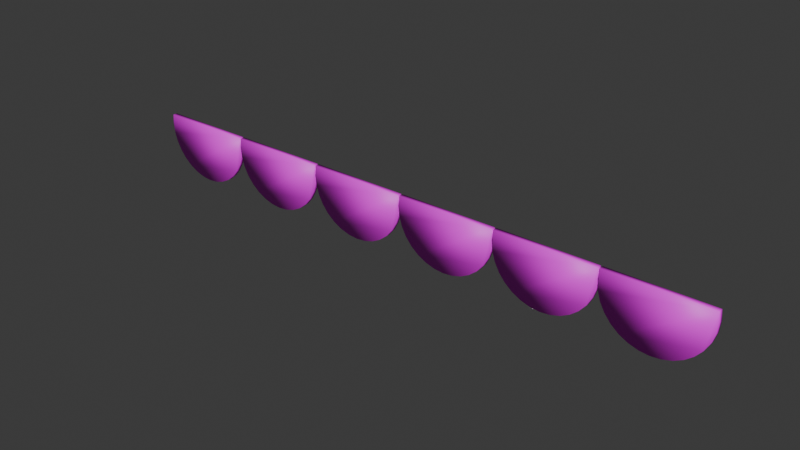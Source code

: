 # Source: PartyRope1.blend  (saved by Blender 4.1.24; exported with 4.5.12 LTS)
import bpy
from mathutils import Matrix  # noqa: F401  (used for matrix-valued properties, if any)

bpy.ops.wm.read_factory_settings(use_empty=True)
scene = bpy.context.scene
scene.name = 'Scene'

# ---- collections
col_collection = bpy.data.collections.new('Collection'); scene.collection.children.link(col_collection)

# ---- images (referenced by path relative to the original .blend; pixels are not part of the script)
import os
ASSET_DIR = os.environ.get("B2B_ASSET_DIR", "")  # directory of the original .blend (textures are referenced by path, not embedded)
HERE = os.path.dirname(os.path.abspath(__file__))  # packed textures are extracted next to this script under _unpacked/

def load_image(name, relpath, width, height, colorspace="sRGB"):
    """Load a texture the original file referenced (path relative to the .blend, or extracted next to this script)."""
    p = next((c for c in (os.path.join(HERE, relpath), os.path.join(ASSET_DIR, relpath)) if relpath and os.path.exists(c)), "")
    if p:
        img = bpy.data.images.load(p, check_existing=True)
        img.name = name
    else:  # same state as the original file: an image datablock whose file is absent (Cycles renders it pink)
        img = bpy.data.images.new(name, width, height)
        img.source = "FILE"
        img.filepath = "//" + (relpath or name)
    img.colorspace_settings.name = colorspace
    return img
img_tx_a1_png_003 = load_image('TX_A1.png.003', 'TX_A1.png', 1024, 1024, 'sRGB')

# ---- materials (node trees are filled in below, after node groups)
mat_material_003 = bpy.data.materials.new('Material.003')
mat_material_003.use_transparent_shadow = False
mat_material_002 = bpy.data.materials.new('Material.002')
mat_material_002.use_transparent_shadow = False

# ---- material node trees
mat_material_003.use_nodes = True; mat_material_003.node_tree.nodes.clear()
_N = mat_material_003.node_tree.nodes; _L = mat_material_003.node_tree.links
n0 = _N.new('ShaderNodeBsdfPrincipled'); n0.name = 'Principled BSDF'; n0.location = (10, 300)
n1 = _N.new('ShaderNodeOutputMaterial'); n1.name = 'Material Output'; n1.location = (300, 300)
n2 = _N.new('ShaderNodeTexImage'); n2.name = 'Image Texture'; n2.location = (-280, 280)
n2.image = img_tx_a1_png_003
_L.new(n0.outputs[0], n1.inputs[0])
_L.new(n2.outputs[0], n0.inputs[0])
n1.is_active_output = True
mat_material_002.use_nodes = True; mat_material_002.node_tree.nodes.clear()
_N = mat_material_002.node_tree.nodes; _L = mat_material_002.node_tree.links
n0 = _N.new('ShaderNodeBsdfPrincipled'); n0.name = 'Principled BSDF'; n0.location = (10, 300)
n1 = _N.new('ShaderNodeOutputMaterial'); n1.name = 'Material Output'; n1.location = (300, 300)
n2 = _N.new('ShaderNodeTexImage'); n2.name = 'Image Texture'; n2.location = (-280, 280)
n2.image = img_tx_a1_png_003
_L.new(n0.outputs[0], n1.inputs[0])
_L.new(n2.outputs[0], n0.inputs[0])
n1.is_active_output = True

# ---- world
world_world = bpy.data.worlds.new('World'); scene.world = world_world
world_world.use_nodes = True; world_world.node_tree.nodes.clear()
_N = world_world.node_tree.nodes; _L = world_world.node_tree.links
n0 = _N.new('ShaderNodeOutputWorld'); n0.name = 'World Output'; n0.location = (300, 300)
n1 = _N.new('ShaderNodeBackground'); n1.name = 'Background'; n1.location = (10, 300)
n1.inputs[0].default_value = (0.05088, 0.05088, 0.05088, 1.0)
_L.new(n1.outputs[0], n0.inputs[0])
n0.is_active_output = True
world_world.color = (0.05088, 0.05088, 0.05088)
world_world.use_sun_shadow = False
world_world.sun_shadow_jitter_overblur = 0.0

# ---- meshes
me_circle_013 = bpy.data.meshes.new('Circle.013')
me_circle_013.from_pydata([(-1.065e-05, -0.00183, 0.01507), (-0.0005208, -0.00183, 0.009968), (-1.065e-05, -0.00183, 0.004863), (0.0015, -0.00183, -4.566e-05), (0.003954, -0.00183, -0.00457), (0.007256, -0.00183, -0.008535), (0.01128, -0.00183, -0.01179), (0.01587, -0.00183, -0.01421), (0.02085, -0.00183, -0.0157), (0.02603, -0.00183, -0.0162), (0.03121, -0.00183, -0.0157), (0.03619, -0.00183, -0.01421), (0.04078, -0.00183, -0.01179), (0.0448, -0.00183, -0.008535), (0.04811, -0.00183, -0.00457), (0.05056, -0.00183, -4.566e-05), (0.05207, -0.00183, 0.004863), (0.05258, -0.00183, 0.009968), (0.05207, -0.00183, 0.01507), (-1.065e-05, 0.0006206, 0.01507), (-0.0005208, 0.0006206, 0.009968), (-1.065e-05, 0.0006206, 0.004863), (0.0015, 0.0006206, -4.566e-05), (0.003954, 0.0006206, -0.00457), (0.007256, 0.0006206, -0.008535), (0.01128, 0.0006206, -0.01179), (0.01587, 0.0006206, -0.01421), (0.02085, 0.0006206, -0.0157), (0.02603, 0.0006206, -0.0162), (0.03121, 0.0006206, -0.0157), (0.03619, 0.0006206, -0.01421), (0.04078, 0.0006206, -0.01179), (0.0448, 0.0006206, -0.008535), (0.04811, 0.0006206, -0.00457), (0.05056, 0.0006206, -4.566e-05), (0.05207, 0.0006206, 0.004863), (0.05258, 0.0006206, 0.009968), (0.05207, 0.0006206, 0.01507), (-0.1061, -0.00183, 0.01507), (-0.1066, -0.00183, 0.009968), (-0.1061, -0.00183, 0.004863), (-0.1046, -0.00183, -4.564e-05), (-0.1022, -0.00183, -0.00457), (-0.09887, -0.00183, -0.008535), (-0.09484, -0.00183, -0.01179), (-0.09025, -0.00183, -0.01421), (-0.08527, -0.00183, -0.0157), (-0.08009, -0.00183, -0.0162), (-0.07491, -0.00183, -0.0157), (-0.06993, -0.00183, -0.01421), (-0.06534, -0.00183, -0.01179), (-0.06132, -0.00183, -0.008535), (-0.05802, -0.00183, -0.00457), (-0.05556, -0.00183, -4.564e-05), (-0.05405, -0.00183, 0.004863), (-0.05354, -0.00183, 0.009968), (-0.05405, -0.00183, 0.01507), (-0.1061, 0.0006206, 0.01507), (-0.1066, 0.0006206, 0.009968), (-0.1061, 0.0006206, 0.004863), (-0.1046, 0.0006206, -4.564e-05), (-0.1022, 0.0006206, -0.00457), (-0.09887, 0.0006206, -0.008535), (-0.09484, 0.0006206, -0.01179), (-0.09025, 0.0006206, -0.01421), (-0.08527, 0.0006206, -0.0157), (-0.08009, 0.0006206, -0.0162), (-0.07491, 0.0006206, -0.0157), (-0.06993, 0.0006206, -0.01421), (-0.06534, 0.0006206, -0.01179), (-0.06132, 0.0006206, -0.008535), (-0.05802, 0.0006206, -0.00457), (-0.05556, 0.0006206, -4.564e-05), (-0.05405, 0.0006206, 0.004863), (-0.05354, 0.0006206, 0.009968), (-0.05405, 0.0006206, 0.01507), (0.1058, -0.00183, 0.01507), (0.1053, -0.00183, 0.009968), (0.1058, -0.00183, 0.004863), (0.1073, -0.00183, -4.564e-05), (0.1098, -0.00183, -0.00457), (0.1131, -0.00183, -0.008535), (0.1171, -0.00183, -0.01179), (0.1217, -0.00183, -0.01421), (0.1267, -0.00183, -0.0157), (0.1318, -0.00183, -0.0162), (0.137, -0.00183, -0.0157), (0.142, -0.00183, -0.01421), (0.1466, -0.00183, -0.01179), (0.1506, -0.00183, -0.008535), (0.1539, -0.00183, -0.00457), (0.1564, -0.00183, -4.564e-05), (0.1579, -0.00183, 0.004863), (0.1584, -0.00183, 0.009968), (0.1579, -0.00183, 0.01507), (0.1058, 0.0006206, 0.01507), (0.1053, 0.0006206, 0.009968), (0.1058, 0.0006206, 0.004863), (0.1073, 0.0006206, -4.564e-05), (0.1098, 0.0006206, -0.00457), (0.1131, 0.0006206, -0.008535), (0.1171, 0.0006206, -0.01179), (0.1217, 0.0006206, -0.01421), (0.1267, 0.0006206, -0.0157), (0.1318, 0.0006206, -0.0162), (0.137, 0.0006206, -0.0157), (0.142, 0.0006206, -0.01421), (0.1466, 0.0006206, -0.01179), (0.1506, 0.0006206, -0.008535), (0.1539, 0.0006206, -0.00457), (0.1564, 0.0006206, -4.564e-05), (0.1579, 0.0006206, 0.004863), (0.1584, 0.0006206, 0.009968), (0.1579, 0.0006206, 0.01507), (0.05286, -0.00183, 0.01507), (0.05235, -0.00183, 0.009968), (0.05286, -0.00183, 0.004863), (0.05437, -0.00183, -4.564e-05), (0.05682, -0.00183, -0.00457), (0.06013, -0.00183, -0.008535), (0.06415, -0.00183, -0.01179), (0.06874, -0.00183, -0.01421), (0.07372, -0.00183, -0.0157), (0.0789, -0.00183, -0.0162), (0.08408, -0.00183, -0.0157), (0.08906, -0.00183, -0.01421), (0.09365, -0.00183, -0.01179), (0.09767, -0.00183, -0.008535), (0.101, -0.00183, -0.00457), (0.1034, -0.00183, -4.564e-05), (0.1049, -0.00183, 0.004863), (0.1055, -0.00183, 0.009968), (0.1049, -0.00183, 0.01507), (0.05286, 0.0006206, 0.01507), (0.05235, 0.0006206, 0.009968), (0.05286, 0.0006206, 0.004863), (0.05437, 0.0006206, -4.564e-05), (0.05682, 0.0006206, -0.00457), (0.06013, 0.0006206, -0.008535), (0.06415, 0.0006206, -0.01179), (0.06874, 0.0006206, -0.01421), (0.07372, 0.0006206, -0.0157), (0.0789, 0.0006206, -0.0162), (0.08408, 0.0006206, -0.0157), (0.08906, 0.0006206, -0.01421), (0.09365, 0.0006206, -0.01179), (0.09767, 0.0006206, -0.008535), (0.101, 0.0006206, -0.00457), (0.1034, 0.0006206, -4.564e-05), (0.1049, 0.0006206, 0.004863), (0.1055, 0.0006206, 0.009968), (0.1049, 0.0006206, 0.01507), (-0.1591, -0.00183, 0.01507), (-0.1596, -0.00183, 0.009968), (-0.1591, -0.00183, 0.004863), (-0.1576, -0.00183, -4.562e-05), (-0.1551, -0.00183, -0.00457), (-0.1518, -0.00183, -0.008535), (-0.1478, -0.00183, -0.01179), (-0.1432, -0.00183, -0.01421), (-0.1382, -0.00183, -0.0157), (-0.133, -0.00183, -0.0162), (-0.1278, -0.00183, -0.0157), (-0.1229, -0.00183, -0.01421), (-0.1183, -0.00183, -0.01179), (-0.1143, -0.00183, -0.008535), (-0.111, -0.00183, -0.00457), (-0.1085, -0.00183, -4.562e-05), (-0.107, -0.00183, 0.004863), (-0.1065, -0.00183, 0.009968), (-0.107, -0.00183, 0.01507), (-0.1591, 0.0006206, 0.01507), (-0.1596, 0.0006206, 0.009968), (-0.1591, 0.0006206, 0.004863), (-0.1576, 0.0006206, -4.562e-05), (-0.1551, 0.0006206, -0.00457), (-0.1518, 0.0006206, -0.008535), (-0.1478, 0.0006206, -0.01179), (-0.1432, 0.0006206, -0.01421), (-0.1382, 0.0006206, -0.0157), (-0.133, 0.0006206, -0.0162), (-0.1278, 0.0006206, -0.0157), (-0.1229, 0.0006206, -0.01421), (-0.1183, 0.0006206, -0.01179), (-0.1143, 0.0006206, -0.008535), (-0.111, 0.0006206, -0.00457), (-0.1085, 0.0006206, -4.562e-05), (-0.107, 0.0006206, 0.004863), (-0.1065, 0.0006206, 0.009968), (-0.107, 0.0006206, 0.01507), (-0.05295, -0.00183, 0.01507), (-0.05346, -0.00183, 0.009968), (-0.05295, -0.00183, 0.004863), (-0.05144, -0.00183, -4.562e-05), (-0.04898, -0.00183, -0.00457), (-0.04568, -0.00183, -0.008535), (-0.04166, -0.00183, -0.01179), (-0.03707, -0.00183, -0.01421), (-0.03209, -0.00183, -0.0157), (-0.02691, -0.00183, -0.0162), (-0.02173, -0.00183, -0.0157), (-0.01675, -0.00183, -0.01421), (-0.01216, -0.00183, -0.01179), (-0.008133, -0.00183, -0.008535), (-0.004832, -0.00183, -0.00457), (-0.002378, -0.00183, -4.562e-05), (-0.0008672, -0.00183, 0.004863), (-0.000357, -0.00183, 0.009968), (-0.0008672, -0.00183, 0.01507), (-0.05295, 0.0006206, 0.01507), (-0.05346, 0.0006206, 0.009968), (-0.05295, 0.0006206, 0.004863), (-0.05144, 0.0006206, -4.562e-05), (-0.04898, 0.0006206, -0.00457), (-0.04568, 0.0006206, -0.008535), (-0.04166, 0.0006206, -0.01179), (-0.03707, 0.0006206, -0.01421), (-0.03209, 0.0006206, -0.0157), (-0.02691, 0.0006206, -0.0162), (-0.02173, 0.0006206, -0.0157), (-0.01675, 0.0006206, -0.01421), (-0.01216, 0.0006206, -0.01179), (-0.008133, 0.0006206, -0.008535), (-0.004832, 0.0006206, -0.00457), (-0.002378, 0.0006206, -4.562e-05), (-0.0008672, 0.0006206, 0.004863), (-0.000357, 0.0006206, 0.009968), (-0.0008672, 0.0006206, 0.01507)], [], [(10, 9, 28, 29), (3, 2, 21, 22), (18, 17, 36, 37), (11, 10, 29, 30), (4, 3, 22, 23), (12, 11, 30, 31), (5, 4, 23, 24), (13, 12, 31, 32), (6, 5, 24, 25), (14, 13, 32, 33), (7, 6, 25, 26), (15, 14, 33, 34), (8, 7, 26, 27), (1, 0, 19, 20), (16, 15, 34, 35), (9, 8, 27, 28), (2, 1, 20, 21), (17, 16, 35, 36), (1, 2, 3, 4, 5, 6, 7, 8, 9, 10, 11, 12, 13, 14, 15, 16, 17, 18, 0), (20, 19, 37, 36, 35, 34, 33, 32, 31, 30, 29, 28, 27, 26, 25, 24, 23, 22, 21), (37, 19, 0, 18), (48, 47, 66, 67), (41, 40, 59, 60), (56, 55, 74, 75), (49, 48, 67, 68), (42, 41, 60, 61), (50, 49, 68, 69), (43, 42, 61, 62), (51, 50, 69, 70), (44, 43, 62, 63), (52, 51, 70, 71), (45, 44, 63, 64), (53, 52, 71, 72), (46, 45, 64, 65), (39, 38, 57, 58), (54, 53, 72, 73), (47, 46, 65, 66), (40, 39, 58, 59), (55, 54, 73, 74), (39, 40, 41, 42, 43, 44, 45, 46, 47, 48, 49, 50, 51, 52, 53, 54, 55, 56, 38), (58, 57, 75, 74, 73, 72, 71, 70, 69, 68, 67, 66, 65, 64, 63, 62, 61, 60, 59), (75, 57, 38, 56), (86, 85, 104, 105), (79, 78, 97, 98), (94, 93, 112, 113), (87, 86, 105, 106), (80, 79, 98, 99), (88, 87, 106, 107), (81, 80, 99, 100), (89, 88, 107, 108), (82, 81, 100, 101), (90, 89, 108, 109), (83, 82, 101, 102), (91, 90, 109, 110), (84, 83, 102, 103), (77, 76, 95, 96), (92, 91, 110, 111), (85, 84, 103, 104), (78, 77, 96, 97), (93, 92, 111, 112), (77, 78, 79, 80, 81, 82, 83, 84, 85, 86, 87, 88, 89, 90, 91, 92, 93, 94, 76), (96, 95, 113, 112, 111, 110, 109, 108, 107, 106, 105, 104, 103, 102, 101, 100, 99, 98, 97), (113, 95, 76, 94), (124, 123, 142, 143), (117, 116, 135, 136), (132, 131, 150, 151), (125, 124, 143, 144), (118, 117, 136, 137), (126, 125, 144, 145), (119, 118, 137, 138), (127, 126, 145, 146), (120, 119, 138, 139), (128, 127, 146, 147), (121, 120, 139, 140), (129, 128, 147, 148), (122, 121, 140, 141), (115, 114, 133, 134), (130, 129, 148, 149), (123, 122, 141, 142), (116, 115, 134, 135), (131, 130, 149, 150), (115, 116, 117, 118, 119, 120, 121, 122, 123, 124, 125, 126, 127, 128, 129, 130, 131, 132, 114), (134, 133, 151, 150, 149, 148, 147, 146, 145, 144, 143, 142, 141, 140, 139, 138, 137, 136, 135), (151, 133, 114, 132), (162, 161, 180, 181), (155, 154, 173, 174), (170, 169, 188, 189), (163, 162, 181, 182), (156, 155, 174, 175), (164, 163, 182, 183), (157, 156, 175, 176), (165, 164, 183, 184), (158, 157, 176, 177), (166, 165, 184, 185), (159, 158, 177, 178), (167, 166, 185, 186), (160, 159, 178, 179), (153, 152, 171, 172), (168, 167, 186, 187), (161, 160, 179, 180), (154, 153, 172, 173), (169, 168, 187, 188), (153, 154, 155, 156, 157, 158, 159, 160, 161, 162, 163, 164, 165, 166, 167, 168, 169, 170, 152), (172, 171, 189, 188, 187, 186, 185, 184, 183, 182, 181, 180, 179, 178, 177, 176, 175, 174, 173), (189, 171, 152, 170), (200, 199, 218, 219), (193, 192, 211, 212), (208, 207, 226, 227), (201, 200, 219, 220), (194, 193, 212, 213), (202, 201, 220, 221), (195, 194, 213, 214), (203, 202, 221, 222), (196, 195, 214, 215), (204, 203, 222, 223), (197, 196, 215, 216), (205, 204, 223, 224), (198, 197, 216, 217), (191, 190, 209, 210), (206, 205, 224, 225), (199, 198, 217, 218), (192, 191, 210, 211), (207, 206, 225, 226), (191, 192, 193, 194, 195, 196, 197, 198, 199, 200, 201, 202, 203, 204, 205, 206, 207, 208, 190), (210, 209, 227, 226, 225, 224, 223, 222, 221, 220, 219, 218, 217, 216, 215, 214, 213, 212, 211), (227, 209, 190, 208)])
me_circle_013.polygons.foreach_set('use_smooth', [True] * 126)
me_circle_013.polygons.foreach_set('material_index', [0, 0, 0, 0, 0, 0, 0, 0, 0, 0, 0, 0, 0, 0, 0, 0, 0, 0, 0, 0, 0, 0, 0, 0, 0, 0, 0, 0, 0, 0, 0, 0, 0, 0, 0, 0, 0, 0, 0, 0, 0, 0, 0, 0, 0, 0, 0, 0, 0, 0, 0, 0, 0, 0, 0, 0, 0, 0, 0, 0, 0, 0, 0, 1, 1, 1, 1, 1, 1, 1, 1, 1, 1, 1, 1, 1, 1, 1, 1, 1, 1, 1, 1, 1, 1, 1, 1, 1, 1, 1, 1, 1, 1, 1, 1, 1, 1, 1, 1, 1, 1, 1, 1, 1, 1, 1, 1, 1, 1, 1, 1, 1, 1, 1, 1, 1, 1, 1, 1, 1, 1, 1, 1, 1, 1, 1])
_uv = me_circle_013.uv_layers.new(name='UVMap')
_uv.uv.foreach_set('vector', [0.1138, 0.6885, 0.1057, 0.6885, 0.1057, 0.6923, 0.1138, 0.6923, 0.1036, 0.6958, 0.1036, 0.7034, 0.1074, 0.7034, 0.1074, 0.6958, 0.1036, 0.7194, 0.1036, 0.7114, 0.1074, 0.7114, 0.1074, 0.7194, 0.1215, 0.6885, 0.1138, 0.6885, 0.1138, 0.6923, 0.1215, 0.6923, 0.1036, 0.6887, 0.1036, 0.6958, 0.1074, 0.6958, 0.1074, 0.6887, 0.1287, 0.6885, 0.1215, 0.6885, 0.1215, 0.6923, 0.1287, 0.6923, 0.1036, 0.6826, 0.1036, 0.6887, 0.1074, 0.6887, 0.1074, 0.6826, 0.1349, 0.6885, 0.1287, 0.6885, 0.1287, 0.6923, 0.1349, 0.6923, 0.08268, 0.6885, 0.07641, 0.6885, 0.07641, 0.6923, 0.08268, 0.6923, 0.1036, 0.6887, 0.1036, 0.6826, 0.1074, 0.6826, 0.1074, 0.6887, 0.08984, 0.6885, 0.08268, 0.6885, 0.08268, 0.6923, 0.08984, 0.6923, 0.1036, 0.6958, 0.1036, 0.6887, 0.1074, 0.6887, 0.1074, 0.6958, 0.0976, 0.6885, 0.08984, 0.6885, 0.08984, 0.6923, 0.0976, 0.6923, 0.1036, 0.7114, 0.1036, 0.7194, 0.1074, 0.7194, 0.1074, 0.7114, 0.1036, 0.7034, 0.1036, 0.6958, 0.1074, 0.6958, 0.1074, 0.7034, 0.1057, 0.6885, 0.0976, 0.6885, 0.0976, 0.6923, 0.1057, 0.6923, 0.1036, 0.7034, 0.1036, 0.7114, 0.1074, 0.7114, 0.1074, 0.7034, 0.1036, 0.7114, 0.1036, 0.7034, 0.1074, 0.7034, 0.1074, 0.7114, 0.06428, 0.7114, 0.06508, 0.7034, 0.06744, 0.6958, 0.07126, 0.6887, 0.07641, 0.6826, 0.08268, 0.6775, 0.08984, 0.6737, 0.0976, 0.6714, 0.1057, 0.6706, 0.1138, 0.6714, 0.1215, 0.6737, 0.1287, 0.6775, 0.1349, 0.6826, 0.1401, 0.6887, 0.1439, 0.6958, 0.1463, 0.7034, 0.1471, 0.7114, 0.1463, 0.7194, 0.06508, 0.7194, 0.06428, 0.7114, 0.06508, 0.7194, 0.1463, 0.7194, 0.1471, 0.7114, 0.1463, 0.7034, 0.1439, 0.6958, 0.1401, 0.6887, 0.1349, 0.6826, 0.1287, 0.6775, 0.1215, 0.6737, 0.1138, 0.6714, 0.1057, 0.6706, 0.0976, 0.6714, 0.08984, 0.6737, 0.08268, 0.6775, 0.07641, 0.6826, 0.07126, 0.6887, 0.06744, 0.6958, 0.06508, 0.7034, 0.1463, 0.6923, 0.06508, 0.6923, 0.06508, 0.6885, 0.1463, 0.6885, 0.07897, 0.7097, 0.0709, 0.7097, 0.0709, 0.7135, 0.07897, 0.7135, 0.1036, 0.6958, 0.1036, 0.7034, 0.1074, 0.7034, 0.1074, 0.6958, 0.1036, 0.7194, 0.1036, 0.7114, 0.1074, 0.7114, 0.1074, 0.7194, 0.08674, 0.7097, 0.07897, 0.7097, 0.07897, 0.7135, 0.08674, 0.7135, 0.1036, 0.6887, 0.1036, 0.6958, 0.1074, 0.6958, 0.1074, 0.6887, 0.09389, 0.7097, 0.08674, 0.7097, 0.08674, 0.7135, 0.09389, 0.7135, 0.1036, 0.6826, 0.1036, 0.6887, 0.1074, 0.6887, 0.1074, 0.6826, 0.1002, 0.7097, 0.09389, 0.7097, 0.09389, 0.7135, 0.1002, 0.7135, 0.0479, 0.7097, 0.04163, 0.7097, 0.04163, 0.7135, 0.0479, 0.7135, 0.1036, 0.6887, 0.1036, 0.6826, 0.1074, 0.6826, 0.1074, 0.6887, 0.05506, 0.7097, 0.0479, 0.7097, 0.0479, 0.7135, 0.05506, 0.7135, 0.1036, 0.6958, 0.1036, 0.6887, 0.1074, 0.6887, 0.1074, 0.6958, 0.06282, 0.7097, 0.05506, 0.7097, 0.05506, 0.7135, 0.06282, 0.7135, 0.1036, 0.7114, 0.1036, 0.7194, 0.1074, 0.7194, 0.1074, 0.7114, 0.1036, 0.7034, 0.1036, 0.6958, 0.1074, 0.6958, 0.1074, 0.7034, 0.0709, 0.7097, 0.06282, 0.7097, 0.06282, 0.7135, 0.0709, 0.7135, 0.1036, 0.7034, 0.1036, 0.7114, 0.1074, 0.7114, 0.1074, 0.7034, 0.1036, 0.7114, 0.1036, 0.7034, 0.1074, 0.7034, 0.1074, 0.7114, 0.02951, 0.7325, 0.0303, 0.7246, 0.03266, 0.7169, 0.03648, 0.7099, 0.04163, 0.7037, 0.0479, 0.6986, 0.05506, 0.6948, 0.06282, 0.6925, 0.0709, 0.6917, 0.07897, 0.6925, 0.08674, 0.6948, 0.09389, 0.6986, 0.1002, 0.7037, 0.1053, 0.7099, 0.1091, 0.7169, 0.1115, 0.7246, 0.1123, 0.7325, 0.1115, 0.7405, 0.0303, 0.7405, 0.02951, 0.7325, 0.0303, 0.7405, 0.1115, 0.7405, 0.1123, 0.7325, 0.1115, 0.7246, 0.1091, 0.7169, 0.1053, 0.7099, 0.1002, 0.7037, 0.09389, 0.6986, 0.08674, 0.6948, 0.07897, 0.6925, 0.0709, 0.6917, 0.06282, 0.6925, 0.05506, 0.6948, 0.0479, 0.6986, 0.04163, 0.7037, 0.03648, 0.7099, 0.03266, 0.7169, 0.0303, 0.7246, 0.1115, 0.7135, 0.0303, 0.7135, 0.0303, 0.7097, 0.1115, 0.7097, 0.1384, 0.709, 0.1304, 0.709, 0.1304, 0.7128, 0.1384, 0.7128, 0.1036, 0.6958, 0.1036, 0.7034, 0.1074, 0.7034, 0.1074, 0.6958, 0.1036, 0.7194, 0.1036, 0.7114, 0.1074, 0.7114, 0.1074, 0.7194, 0.1462, 0.709, 0.1384, 0.709, 0.1384, 0.7128, 0.1462, 0.7128, 0.1036, 0.6887, 0.1036, 0.6958, 0.1074, 0.6958, 0.1074, 0.6887, 0.1534, 0.709, 0.1462, 0.709, 0.1462, 0.7128, 0.1534, 0.7128, 0.1036, 0.6826, 0.1036, 0.6887, 0.1074, 0.6887, 0.1074, 0.6826, 0.1596, 0.709, 0.1534, 0.709, 0.1534, 0.7128, 0.1596, 0.7128, 0.1074, 0.709, 0.1011, 0.709, 0.1011, 0.7128, 0.1074, 0.7128, 0.1036, 0.6887, 0.1036, 0.6826, 0.1074, 0.6826, 0.1074, 0.6887, 0.1145, 0.709, 0.1074, 0.709, 0.1074, 0.7128, 0.1145, 0.7128, 0.1036, 0.6958, 0.1036, 0.6887, 0.1074, 0.6887, 0.1074, 0.6958, 0.1223, 0.709, 0.1145, 0.709, 0.1145, 0.7128, 0.1223, 0.7128, 0.1036, 0.7114, 0.1036, 0.7194, 0.1074, 0.7194, 0.1074, 0.7114, 0.1036, 0.7034, 0.1036, 0.6958, 0.1074, 0.6958, 0.1074, 0.7034, 0.1304, 0.709, 0.1223, 0.709, 0.1223, 0.7128, 0.1304, 0.7128, 0.1036, 0.7034, 0.1036, 0.7114, 0.1074, 0.7114, 0.1074, 0.7034, 0.1036, 0.7114, 0.1036, 0.7034, 0.1074, 0.7034, 0.1074, 0.7114, 0.08896, 0.7319, 0.08976, 0.7239, 0.09212, 0.7163, 0.09594, 0.7092, 0.1011, 0.703, 0.1074, 0.698, 0.1145, 0.6942, 0.1223, 0.6919, 0.1304, 0.6911, 0.1384, 0.6919, 0.1462, 0.6942, 0.1534, 0.698, 0.1596, 0.703, 0.1648, 0.7092, 0.1686, 0.7163, 0.171, 0.7239, 0.1717, 0.7319, 0.171, 0.7399, 0.08976, 0.7399, 0.08896, 0.7319, 0.08976, 0.7399, 0.171, 0.7399, 0.1717, 0.7319, 0.171, 0.7239, 0.1686, 0.7163, 0.1648, 0.7092, 0.1596, 0.703, 0.1534, 0.698, 0.1462, 0.6942, 0.1384, 0.6919, 0.1304, 0.6911, 0.1223, 0.6919, 0.1145, 0.6942, 0.1074, 0.698, 0.1011, 0.703, 0.09594, 0.7092, 0.09212, 0.7163, 0.08976, 0.7239, 0.171, 0.7128, 0.08976, 0.7128, 0.08976, 0.709, 0.171, 0.709, 0.4943, 0.5517, 0.4859, 0.5517, 0.4859, 0.5557, 0.4943, 0.5557, 0.468, 0.5399, 0.468, 0.5479, 0.472, 0.5479, 0.472, 0.5399, 0.468, 0.5645, 0.468, 0.5562, 0.472, 0.5562, 0.472, 0.5645, 0.5024, 0.5517, 0.4943, 0.5517, 0.4943, 0.5557, 0.5024, 0.5557, 0.468, 0.5326, 0.468, 0.5399, 0.472, 0.5399, 0.472, 0.5326, 0.5098, 0.5517, 0.5024, 0.5517, 0.5024, 0.5557, 0.5098, 0.5557, 0.468, 0.5262, 0.468, 0.5326, 0.472, 0.5326, 0.472, 0.5262, 0.5163, 0.5517, 0.5098, 0.5517, 0.5098, 0.5557, 0.5163, 0.5557, 0.4619, 0.5517, 0.4554, 0.5517, 0.4554, 0.5557, 0.4619, 0.5557, 0.468, 0.5326, 0.468, 0.5262, 0.472, 0.5262, 0.472, 0.5326, 0.4694, 0.5517, 0.4619, 0.5517, 0.4619, 0.5557, 0.4694, 0.5557, 0.468, 0.5399, 0.468, 0.5326, 0.472, 0.5326, 0.472, 0.5399, 0.4775, 0.5517, 0.4694, 0.5517, 0.4694, 0.5557, 0.4775, 0.5557, 0.468, 0.5562, 0.468, 0.5645, 0.472, 0.5645, 0.472, 0.5562, 0.468, 0.5479, 0.468, 0.5399, 0.472, 0.5399, 0.472, 0.5479, 0.4859, 0.5517, 0.4775, 0.5517, 0.4775, 0.5557, 0.4859, 0.5557, 0.468, 0.5479, 0.468, 0.5562, 0.472, 0.5562, 0.472, 0.5479, 0.468, 0.5562, 0.468, 0.5479, 0.472, 0.5479, 0.472, 0.5562, 0.4428, 0.5755, 0.4436, 0.5672, 0.4461, 0.5593, 0.45, 0.5519, 0.4554, 0.5455, 0.4619, 0.5402, 0.4694, 0.5363, 0.4775, 0.5339, 0.4859, 0.533, 0.4943, 0.5339, 0.5024, 0.5363, 0.5098, 0.5402, 0.5163, 0.5455, 0.5217, 0.5519, 0.5257, 0.5593, 0.5281, 0.5672, 0.5289, 0.5755, 0.5281, 0.5838, 0.4436, 0.5838, 0.4428, 0.5755, 0.4436, 0.5838, 0.5281, 0.5838, 0.5289, 0.5755, 0.5281, 0.5672, 0.5257, 0.5593, 0.5217, 0.5519, 0.5163, 0.5455, 0.5098, 0.5402, 0.5024, 0.5363, 0.4943, 0.5339, 0.4859, 0.533, 0.4775, 0.5339, 0.4694, 0.5363, 0.4619, 0.5402, 0.4554, 0.5455, 0.45, 0.5519, 0.4461, 0.5593, 0.4436, 0.5672, 0.5281, 0.5557, 0.4436, 0.5557, 0.4436, 0.5517, 0.5281, 0.5517, 0.4524, 0.5537, 0.444, 0.5537, 0.444, 0.5577, 0.4524, 0.5577, 0.468, 0.5399, 0.468, 0.5479, 0.472, 0.5479, 0.472, 0.5399, 0.468, 0.5645, 0.468, 0.5562, 0.472, 0.5562, 0.472, 0.5645, 0.4605, 0.5537, 0.4524, 0.5537, 0.4524, 0.5577, 0.4605, 0.5577, 0.468, 0.5326, 0.468, 0.5399, 0.472, 0.5399, 0.472, 0.5326, 0.4679, 0.5537, 0.4605, 0.5537, 0.4605, 0.5577, 0.4679, 0.5577, 0.468, 0.5262, 0.468, 0.5326, 0.472, 0.5326, 0.472, 0.5262, 0.4744, 0.5537, 0.4679, 0.5537, 0.4679, 0.5577, 0.4744, 0.5577, 0.42, 0.5537, 0.4135, 0.5537, 0.4135, 0.5577, 0.42, 0.5577, 0.468, 0.5326, 0.468, 0.5262, 0.472, 0.5262, 0.472, 0.5326, 0.4275, 0.5537, 0.42, 0.5537, 0.42, 0.5577, 0.4275, 0.5577, 0.468, 0.5399, 0.468, 0.5326, 0.472, 0.5326, 0.472, 0.5399, 0.4356, 0.5537, 0.4275, 0.5537, 0.4275, 0.5577, 0.4356, 0.5577, 0.468, 0.5562, 0.468, 0.5645, 0.472, 0.5645, 0.472, 0.5562, 0.468, 0.5479, 0.468, 0.5399, 0.472, 0.5399, 0.472, 0.5479, 0.444, 0.5537, 0.4356, 0.5537, 0.4356, 0.5577, 0.444, 0.5577, 0.468, 0.5479, 0.468, 0.5562, 0.472, 0.5562, 0.472, 0.5479, 0.468, 0.5562, 0.468, 0.5479, 0.472, 0.5479, 0.472, 0.5562, 0.4009, 0.5775, 0.4017, 0.5692, 0.4042, 0.5613, 0.4082, 0.5539, 0.4135, 0.5475, 0.42, 0.5422, 0.4275, 0.5383, 0.4356, 0.5359, 0.444, 0.535, 0.4524, 0.5359, 0.4605, 0.5383, 0.4679, 0.5422, 0.4744, 0.5475, 0.4798, 0.5539, 0.4838, 0.5613, 0.4862, 0.5692, 0.4871, 0.5775, 0.4862, 0.5858, 0.4017, 0.5858, 0.4009, 0.5775, 0.4017, 0.5858, 0.4862, 0.5858, 0.4871, 0.5775, 0.4862, 0.5692, 0.4838, 0.5613, 0.4798, 0.5539, 0.4744, 0.5475, 0.4679, 0.5422, 0.4605, 0.5383, 0.4524, 0.5359, 0.444, 0.535, 0.4356, 0.5359, 0.4275, 0.5383, 0.42, 0.5422, 0.4135, 0.5475, 0.4082, 0.5539, 0.4042, 0.5613, 0.4017, 0.5692, 0.4862, 0.5577, 0.4017, 0.5577, 0.4017, 0.5537, 0.4862, 0.5537, 0.4786, 0.5324, 0.4702, 0.5324, 0.4702, 0.5363, 0.4786, 0.5363, 0.468, 0.5399, 0.468, 0.5479, 0.472, 0.5479, 0.472, 0.5399, 0.468, 0.5645, 0.468, 0.5562, 0.472, 0.5562, 0.472, 0.5645, 0.4867, 0.5324, 0.4786, 0.5324, 0.4786, 0.5363, 0.4867, 0.5363, 0.468, 0.5326, 0.468, 0.5399, 0.472, 0.5399, 0.472, 0.5326, 0.4941, 0.5324, 0.4867, 0.5324, 0.4867, 0.5363, 0.4941, 0.5363, 0.468, 0.5262, 0.468, 0.5326, 0.472, 0.5326, 0.472, 0.5262, 0.5006, 0.5324, 0.4941, 0.5324, 0.4941, 0.5363, 0.5006, 0.5363, 0.4462, 0.5324, 0.4397, 0.5324, 0.4397, 0.5363, 0.4462, 0.5363, 0.468, 0.5326, 0.468, 0.5262, 0.472, 0.5262, 0.472, 0.5326, 0.4537, 0.5324, 0.4462, 0.5324, 0.4462, 0.5363, 0.4537, 0.5363, 0.468, 0.5399, 0.468, 0.5326, 0.472, 0.5326, 0.472, 0.5399, 0.4618, 0.5324, 0.4537, 0.5324, 0.4537, 0.5363, 0.4618, 0.5363, 0.468, 0.5562, 0.468, 0.5645, 0.472, 0.5645, 0.472, 0.5562, 0.468, 0.5479, 0.468, 0.5399, 0.472, 0.5399, 0.472, 0.5479, 0.4702, 0.5324, 0.4618, 0.5324, 0.4618, 0.5363, 0.4702, 0.5363, 0.468, 0.5479, 0.468, 0.5562, 0.472, 0.5562, 0.472, 0.5479, 0.468, 0.5562, 0.468, 0.5479, 0.472, 0.5479, 0.472, 0.5562, 0.4271, 0.5562, 0.4279, 0.5479, 0.4304, 0.5399, 0.4344, 0.5326, 0.4397, 0.5262, 0.4462, 0.5209, 0.4537, 0.5169, 0.4618, 0.5145, 0.4702, 0.5137, 0.4786, 0.5145, 0.4867, 0.5169, 0.4941, 0.5209, 0.5006, 0.5262, 0.506, 0.5326, 0.51, 0.5399, 0.5124, 0.5479, 0.5133, 0.5562, 0.5124, 0.5645, 0.4279, 0.5645, 0.4271, 0.5562, 0.4279, 0.5645, 0.5124, 0.5645, 0.5133, 0.5562, 0.5124, 0.5479, 0.51, 0.5399, 0.506, 0.5326, 0.5006, 0.5262, 0.4941, 0.5209, 0.4867, 0.5169, 0.4786, 0.5145, 0.4702, 0.5137, 0.4618, 0.5145, 0.4537, 0.5169, 0.4462, 0.5209, 0.4397, 0.5262, 0.4344, 0.5326, 0.4304, 0.5399, 0.4279, 0.5479, 0.5124, 0.5363, 0.4279, 0.5363, 0.4279, 0.5324, 0.5124, 0.5324])
me_circle_013.materials.append(mat_material_003)
me_circle_013.materials.append(mat_material_002)
me_circle_013.update()

# ---- objects
ob_circle_013 = bpy.data.objects.new('Circle.013', me_circle_013)

# ---- transforms, parenting, visibility, modifiers, constraints
ob_circle_013.location = (0.0, 0.0, 0.0)
ob_circle_013.scale = (7.1, 7.1, 7.1)

# ---- collection membership
col_collection.objects.link(ob_circle_013)

# ---- scene / render settings (as saved in the file)
scene.frame_start = 1; scene.frame_end = 250; scene.frame_set(1)
scene.render.engine = 'BLENDER_EEVEE_NEXT'
scene.cycles.sampling_pattern = 'TABULATED_SOBOL'
scene.eevee.ray_tracing_options.trace_max_roughness = 0.0
bpy.context.view_layer.update()

# ---- added for rendering (the .blend has no active camera and no usable light): camera, sun
cam_auto = bpy.data.cameras.new('AutoCamera')
cam_auto.lens = 50.0
cam_auto.sensor_width = 36.0
cam_auto.clip_end = 1000.0
ob_auto_camera = bpy.data.objects.new('AutoCamera', cam_auto)
scene.collection.objects.link(ob_auto_camera)
ob_auto_camera.location = (2.09466, -2.52297, 1.67512)
ob_auto_camera.rotation_euler = (1.09748, -7.21219e-08, 0.694738)
scene.camera = ob_auto_camera
light_auto_sun = bpy.data.lights.new('AutoSun', 'SUN')
light_auto_sun.energy = 3.0
light_auto_sun.angle = 0.0523599
ob_auto_sun = bpy.data.objects.new('AutoSun', light_auto_sun)
scene.collection.objects.link(ob_auto_sun)
ob_auto_sun.rotation_euler = (0.872665, 0.174533, 0.523599)
bpy.context.view_layer.update()
